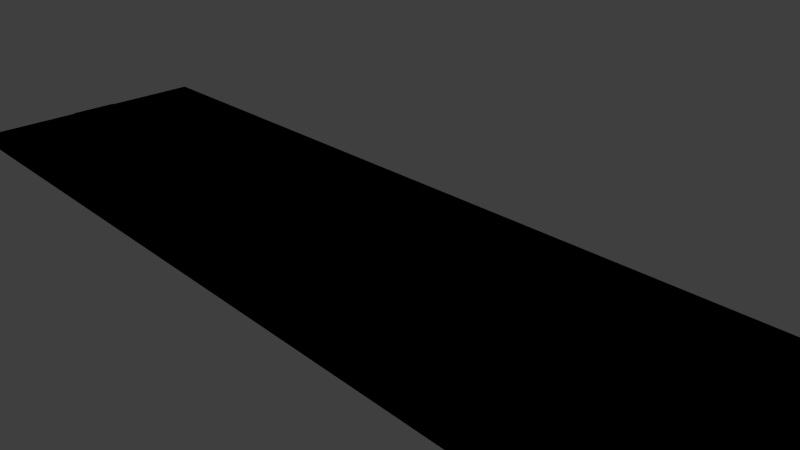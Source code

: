 # Source: house_2D.blend  (saved by Blender 2.69.0; exported with 4.5.12 LTS)
import bpy
from mathutils import Matrix  # noqa: F401  (used for matrix-valued properties, if any)

bpy.ops.wm.read_factory_settings(use_empty=True)
scene = bpy.context.scene
scene.name = 'Scene'

# ---- collections
col_collection_1 = bpy.data.collections.new('Collection 1'); scene.collection.children.link(col_collection_1)

# ---- materials (node trees are filled in below, after node groups)
mat_002 = bpy.data.materials.new('材质.002')
mat_002.alpha_threshold = 0.0
mat_002.use_transparent_shadow = False
mat_002.preview_render_type = 'FLAT'
mat_002.roughness = 0.5
mat_002.line_color = (0.0, 0.0, 0.0, 1.0)

# ---- material node trees

# ---- world
world_world_010 = bpy.data.worlds.new('World.010'); scene.world = world_world_010
world_world_010.use_sun_shadow = False
world_world_010.sun_shadow_jitter_overblur = 0.0
world_world_010.cycles.sampling_method = 'MANUAL'
world_world_010.cycles.sample_map_resolution = 256

# ---- cameras
cam_camera = bpy.data.cameras.new('Camera')
cam_camera.clip_end = 100.0
cam_camera.lens = 35.0
cam_camera.sensor_width = 32.0
cam_camera.sensor_height = 18.0
cam_camera.ortho_scale = 7.314
cam_camera.dof.focus_distance = 0.0
cam_camera.dof.aperture_fstop = 128.0

# ---- lights
light_lamp = bpy.data.lights.new('Lamp', 'POINT')
light_lamp.transmission_factor = 0.0
light_lamp.cutoff_distance = 30.0
light_lamp.energy = 100.0
light_lamp.shadow_buffer_clip_start = 1.001
light_lamp.shadow_soft_size = 0.1
light_lamp.shadow_maximum_resolution = 0.006
light_lamp.use_absolute_resolution = True
light_lamp.cycles.use_multiple_importance_sampling = False

# ---- meshes
me_plane_001 = bpy.data.meshes.new('Plane.001')
me_plane_001.from_pydata([(1.0, -1.0, 0.0), (-1.0, -1.0, 0.0), (1.0, 1.0, 0.0), (-1.0, 1.0, 0.0), (1.0, -1.0, 0.0), (-1.0, -1.0, 0.0), (1.0, 1.0, 0.0), (-1.0, 1.0, 0.0), (1.0, -1.0, 0.0), (-1.0, -1.0, 0.0), (1.0, 1.0, 0.0), (-1.0, 1.0, 0.0), (1.0, -1.0, 0.0), (-1.0, -1.0, 0.0), (1.0, 1.0, 0.0), (-1.0, 1.0, 0.0)], [], [(1, 3, 2, 0), (5, 4, 6, 7), (0, 2, 6, 4), (3, 1, 5, 7), (2, 3, 7, 6), (1, 0, 4, 5), (9, 11, 10, 8), (13, 12, 14, 15), (8, 10, 14, 12), (11, 9, 13, 15), (10, 11, 15, 14), (9, 8, 12, 13)])
me_plane_001.materials.append(mat_002)
me_plane_001.use_remesh_preserve_volume = False
me_plane_001.use_remesh_preserve_attributes = False
me_plane_001.use_mirror_vertex_groups = False
me_plane_001.update()
me_plane = bpy.data.meshes.new('Plane')
me_plane.from_pydata([(1.0, -1.0, 0.0), (-1.0, -1.0, 0.0), (1.0, 1.0, 0.0), (-1.0, 1.0, 0.0), (1.0, -1.0, 0.0), (-1.0, -1.0, 0.0), (1.0, 1.0, 0.0), (-1.0, 1.0, 0.0), (1.0, -1.0, 0.0), (-1.0, -1.0, 0.0), (1.0, 1.0, 0.0), (-1.0, 1.0, 0.0), (1.0, -1.0, 0.0), (-1.0, -1.0, 0.0), (1.0, 1.0, 0.0), (-1.0, 1.0, 0.0)], [], [(1, 3, 2, 0), (5, 4, 6, 7), (0, 2, 6, 4), (3, 1, 5, 7), (2, 3, 7, 6), (1, 0, 4, 5), (9, 11, 10, 8), (13, 12, 14, 15), (8, 10, 14, 12), (11, 9, 13, 15), (10, 11, 15, 14), (9, 8, 12, 13)])
me_plane.use_remesh_preserve_volume = False
me_plane.use_remesh_preserve_attributes = False
me_plane.use_mirror_vertex_groups = False
me_plane.update()

# ---- objects
ob_floor_001 = bpy.data.objects.new('floor.001', me_plane_001)
ob_floor = bpy.data.objects.new('floor', me_plane)
ob_lamp = bpy.data.objects.new('Lamp', light_lamp)
ob_camera = bpy.data.objects.new('Camera', cam_camera)

# ---- transforms, parenting, visibility, modifiers, constraints
ob_floor_001.location = (-0.02708, 0.08125, 0.0)
ob_floor_001.scale = (-8.023, 0.3887, 3.982)
ob_floor_001.lineart.crease_threshold = 0.0
ob_floor.location = (0.0, 0.0, 0.0)
ob_floor.scale = (-8.023, 2.027, 3.982)
ob_floor.lineart.crease_threshold = 0.0
ob_lamp.location = (4.076, 1.005, 5.904)
ob_lamp.rotation_euler = (0.6503, 0.05522, 1.866)
ob_lamp.lock_rotations_4d = False
ob_lamp.empty_display_type = 'ARROWS'
ob_lamp.color = (0.0, 0.0, 0.0, 0.0)
ob_lamp.lineart.crease_threshold = 0.0
ob_camera.location = (7.481, -6.508, 5.344)
ob_camera.rotation_euler = (1.109, 0.01082, 0.8149)
ob_camera.lock_rotations_4d = False
ob_camera.empty_display_type = 'ARROWS'
ob_camera.color = (0.0, 0.0, 0.0, 0.0)
ob_camera.display_type = 'WIRE'
ob_camera.lineart.crease_threshold = 0.0

# ---- collection membership
col_collection_1.objects.link(ob_floor_001)
col_collection_1.objects.link(ob_floor)
col_collection_1.objects.link(ob_lamp)
col_collection_1.objects.link(ob_camera)

# ---- scene / render settings (as saved in the file)
scene.camera = ob_camera
scene.frame_start = 1; scene.frame_end = 250; scene.frame_set(1)
scene.render.engine = 'BLENDER_EEVEE_NEXT'
scene.render.image_settings.compression = 90
scene.render.resolution_percentage = 50
scene.render.dither_intensity = 0.0
scene.cycles.use_denoising = False
scene.cycles.samples = 10
scene.cycles.sampling_pattern = 'TABULATED_SOBOL'
scene.cycles.light_sampling_threshold = 0.0
scene.cycles.use_adaptive_sampling = False
scene.cycles.use_light_tree = False
scene.cycles.blur_glossy = 0.0
scene.cycles.volume_bounces = 1
scene.cycles.pixel_filter_type = 'GAUSSIAN'
scene.cycles.sample_clamp_indirect = 0.0
scene.view_settings.view_transform = 'Standard'
bpy.context.view_layer.update()
